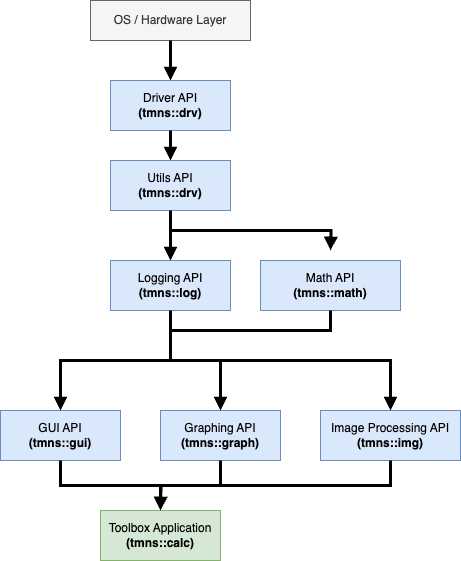

The diagram above was exported from draw.io. Its source (the exported page's mxGraphModel, read from the mxfile embedded in the PNG):
<mxGraphModel dx="883" dy="687" grid="1" gridSize="10" guides="1" tooltips="1" connect="1" arrows="1" fold="1" page="1" pageScale="1" pageWidth="850" pageHeight="1100" math="0" shadow="0">
  <root>
    <mxCell id="0" />
    <mxCell id="1" parent="0" />
    <mxCell id="DFpCrlqrqgL5XGXyrdyA-1" value="Driver API&lt;div&gt;&lt;b&gt;(tmns::drv)&lt;/b&gt;&lt;/div&gt;" style="rounded=0;whiteSpace=wrap;html=1;fillColor=#dae8fc;strokeColor=#6c8ebf;" vertex="1" parent="1">
      <mxGeometry x="220" y="120" width="120" height="50" as="geometry" />
    </mxCell>
    <mxCell id="DFpCrlqrqgL5XGXyrdyA-2" value="OS / Hardware Layer" style="rounded=0;whiteSpace=wrap;html=1;fillColor=#f5f5f5;fontColor=#333333;strokeColor=#666666;" vertex="1" parent="1">
      <mxGeometry x="200" y="40" width="160" height="40" as="geometry" />
    </mxCell>
    <mxCell id="DFpCrlqrqgL5XGXyrdyA-3" value="Utils API&lt;div&gt;&lt;b&gt;(tmns::drv)&lt;/b&gt;&lt;/div&gt;" style="rounded=0;whiteSpace=wrap;html=1;fillColor=#dae8fc;strokeColor=#6c8ebf;" vertex="1" parent="1">
      <mxGeometry x="220" y="200" width="120" height="50" as="geometry" />
    </mxCell>
    <mxCell id="DFpCrlqrqgL5XGXyrdyA-4" value="Logging API&lt;div&gt;&lt;b&gt;(tmns::log)&lt;/b&gt;&lt;/div&gt;" style="rounded=0;whiteSpace=wrap;html=1;fillColor=#dae8fc;strokeColor=#6c8ebf;" vertex="1" parent="1">
      <mxGeometry x="220" y="300" width="120" height="50" as="geometry" />
    </mxCell>
    <mxCell id="DFpCrlqrqgL5XGXyrdyA-5" value="&lt;div&gt;GUI API&lt;/div&gt;&lt;div&gt;&lt;b&gt;(tmns::gui)&lt;/b&gt;&lt;/div&gt;" style="rounded=0;whiteSpace=wrap;html=1;fillColor=#dae8fc;strokeColor=#6c8ebf;" vertex="1" parent="1">
      <mxGeometry x="110" y="450" width="120" height="50" as="geometry" />
    </mxCell>
    <mxCell id="DFpCrlqrqgL5XGXyrdyA-6" value="&lt;div&gt;Graphing API&lt;/div&gt;&lt;div&gt;&lt;b&gt;(tmns::graph)&lt;/b&gt;&lt;/div&gt;" style="rounded=0;whiteSpace=wrap;html=1;fillColor=#dae8fc;strokeColor=#6c8ebf;" vertex="1" parent="1">
      <mxGeometry x="270" y="450" width="120" height="50" as="geometry" />
    </mxCell>
    <mxCell id="DFpCrlqrqgL5XGXyrdyA-7" value="&lt;div&gt;&lt;span style=&quot;background-color: transparent; color: light-dark(rgb(0, 0, 0), rgb(255, 255, 255));&quot;&gt;Toolbox Application&lt;/span&gt;&lt;/div&gt;&lt;div&gt;&lt;b style=&quot;background-color: transparent; color: light-dark(rgb(0, 0, 0), rgb(255, 255, 255));&quot;&gt;(tmns::calc)&lt;/b&gt;&lt;/div&gt;" style="rounded=0;whiteSpace=wrap;html=1;fillColor=#d5e8d4;strokeColor=#82b366;" vertex="1" parent="1">
      <mxGeometry x="210" y="550" width="120" height="50" as="geometry" />
    </mxCell>
    <mxCell id="DFpCrlqrqgL5XGXyrdyA-8" value="" style="endArrow=block;html=1;rounded=0;exitX=0.5;exitY=1;exitDx=0;exitDy=0;entryX=0.5;entryY=0;entryDx=0;entryDy=0;strokeWidth=3;endFill=1;" edge="1" parent="1" source="DFpCrlqrqgL5XGXyrdyA-1" target="DFpCrlqrqgL5XGXyrdyA-3">
      <mxGeometry width="50" height="50" relative="1" as="geometry">
        <mxPoint x="430" y="360" as="sourcePoint" />
        <mxPoint x="480" y="310" as="targetPoint" />
      </mxGeometry>
    </mxCell>
    <mxCell id="DFpCrlqrqgL5XGXyrdyA-12" value="" style="endArrow=block;html=1;rounded=0;exitX=0.5;exitY=1;exitDx=0;exitDy=0;strokeWidth=3;endFill=1;" edge="1" parent="1" source="DFpCrlqrqgL5XGXyrdyA-2">
      <mxGeometry width="50" height="50" relative="1" as="geometry">
        <mxPoint x="290" y="180" as="sourcePoint" />
        <mxPoint x="280" y="120" as="targetPoint" />
      </mxGeometry>
    </mxCell>
    <mxCell id="DFpCrlqrqgL5XGXyrdyA-13" value="" style="endArrow=block;html=1;rounded=0;strokeWidth=3;endFill=1;entryX=0.5;entryY=0;entryDx=0;entryDy=0;exitX=0.5;exitY=1;exitDx=0;exitDy=0;" edge="1" parent="1" source="DFpCrlqrqgL5XGXyrdyA-3" target="DFpCrlqrqgL5XGXyrdyA-4">
      <mxGeometry width="50" height="50" relative="1" as="geometry">
        <mxPoint x="440" y="290" as="sourcePoint" />
        <mxPoint x="290" y="150" as="targetPoint" />
      </mxGeometry>
    </mxCell>
    <mxCell id="DFpCrlqrqgL5XGXyrdyA-14" value="" style="endArrow=block;html=1;rounded=0;strokeWidth=3;endFill=1;entryX=0.5;entryY=0;entryDx=0;entryDy=0;exitX=0.5;exitY=1;exitDx=0;exitDy=0;edgeStyle=orthogonalEdgeStyle;" edge="1" parent="1" source="DFpCrlqrqgL5XGXyrdyA-4" target="DFpCrlqrqgL5XGXyrdyA-5">
      <mxGeometry width="50" height="50" relative="1" as="geometry">
        <mxPoint x="280" y="360" as="sourcePoint" />
        <mxPoint x="290" y="310" as="targetPoint" />
      </mxGeometry>
    </mxCell>
    <mxCell id="DFpCrlqrqgL5XGXyrdyA-15" value="" style="endArrow=block;html=1;rounded=0;strokeWidth=3;endFill=1;entryX=0.5;entryY=0;entryDx=0;entryDy=0;exitX=0.5;exitY=1;exitDx=0;exitDy=0;edgeStyle=orthogonalEdgeStyle;" edge="1" parent="1" source="DFpCrlqrqgL5XGXyrdyA-4" target="DFpCrlqrqgL5XGXyrdyA-6">
      <mxGeometry width="50" height="50" relative="1" as="geometry">
        <mxPoint x="290" y="360" as="sourcePoint" />
        <mxPoint x="180" y="400" as="targetPoint" />
      </mxGeometry>
    </mxCell>
    <mxCell id="DFpCrlqrqgL5XGXyrdyA-16" value="" style="endArrow=block;html=1;rounded=0;strokeWidth=3;endFill=1;entryX=0.5;entryY=0;entryDx=0;entryDy=0;exitX=0.5;exitY=1;exitDx=0;exitDy=0;edgeStyle=orthogonalEdgeStyle;" edge="1" parent="1" source="DFpCrlqrqgL5XGXyrdyA-5" target="DFpCrlqrqgL5XGXyrdyA-7">
      <mxGeometry width="50" height="50" relative="1" as="geometry">
        <mxPoint x="290" y="420" as="sourcePoint" />
        <mxPoint x="180" y="460" as="targetPoint" />
      </mxGeometry>
    </mxCell>
    <mxCell id="DFpCrlqrqgL5XGXyrdyA-17" value="" style="endArrow=block;html=1;rounded=0;strokeWidth=3;endFill=1;exitX=0.5;exitY=1;exitDx=0;exitDy=0;edgeStyle=orthogonalEdgeStyle;" edge="1" parent="1" source="DFpCrlqrqgL5XGXyrdyA-6">
      <mxGeometry width="50" height="50" relative="1" as="geometry">
        <mxPoint x="180" y="510" as="sourcePoint" />
        <mxPoint x="270" y="550" as="targetPoint" />
      </mxGeometry>
    </mxCell>
    <mxCell id="DFpCrlqrqgL5XGXyrdyA-18" value="&lt;div&gt;Image Processing API&lt;/div&gt;&lt;div&gt;&lt;b&gt;(tmns::img)&lt;/b&gt;&lt;/div&gt;" style="rounded=0;whiteSpace=wrap;html=1;fillColor=#dae8fc;strokeColor=#6c8ebf;" vertex="1" parent="1">
      <mxGeometry x="430" y="450" width="140" height="50" as="geometry" />
    </mxCell>
    <mxCell id="DFpCrlqrqgL5XGXyrdyA-19" value="" style="endArrow=block;html=1;rounded=0;strokeWidth=3;endFill=1;entryX=0.5;entryY=0;entryDx=0;entryDy=0;exitX=0.5;exitY=1;exitDx=0;exitDy=0;edgeStyle=orthogonalEdgeStyle;" edge="1" parent="1" source="DFpCrlqrqgL5XGXyrdyA-4" target="DFpCrlqrqgL5XGXyrdyA-18">
      <mxGeometry width="50" height="50" relative="1" as="geometry">
        <mxPoint x="290" y="360" as="sourcePoint" />
        <mxPoint x="340" y="400" as="targetPoint" />
      </mxGeometry>
    </mxCell>
    <mxCell id="DFpCrlqrqgL5XGXyrdyA-20" value="" style="endArrow=block;html=1;rounded=0;strokeWidth=3;endFill=1;entryX=0.5;entryY=0;entryDx=0;entryDy=0;exitX=0.5;exitY=1;exitDx=0;exitDy=0;edgeStyle=orthogonalEdgeStyle;" edge="1" parent="1" source="DFpCrlqrqgL5XGXyrdyA-18" target="DFpCrlqrqgL5XGXyrdyA-7">
      <mxGeometry width="50" height="50" relative="1" as="geometry">
        <mxPoint x="290" y="420" as="sourcePoint" />
        <mxPoint x="510" y="460" as="targetPoint" />
      </mxGeometry>
    </mxCell>
    <mxCell id="DFpCrlqrqgL5XGXyrdyA-21" value="&lt;div&gt;&lt;span style=&quot;background-color: transparent; color: light-dark(rgb(0, 0, 0), rgb(255, 255, 255));&quot;&gt;Math API&lt;/span&gt;&lt;/div&gt;&lt;div&gt;&lt;b style=&quot;background-color: transparent; color: light-dark(rgb(0, 0, 0), rgb(255, 255, 255));&quot;&gt;(tmns::math)&lt;/b&gt;&lt;/div&gt;" style="rounded=0;whiteSpace=wrap;html=1;fillColor=#dae8fc;strokeColor=#6c8ebf;" vertex="1" parent="1">
      <mxGeometry x="370" y="300" width="140" height="50" as="geometry" />
    </mxCell>
    <mxCell id="DFpCrlqrqgL5XGXyrdyA-22" value="" style="endArrow=block;html=1;rounded=0;strokeWidth=3;endFill=1;exitX=0.5;exitY=1;exitDx=0;exitDy=0;edgeStyle=orthogonalEdgeStyle;" edge="1" parent="1" source="DFpCrlqrqgL5XGXyrdyA-3">
      <mxGeometry width="50" height="50" relative="1" as="geometry">
        <mxPoint x="290" y="360" as="sourcePoint" />
        <mxPoint x="440" y="290" as="targetPoint" />
      </mxGeometry>
    </mxCell>
    <mxCell id="DFpCrlqrqgL5XGXyrdyA-24" value="" style="endArrow=none;html=1;rounded=0;strokeWidth=3;endFill=0;exitX=0.5;exitY=1;exitDx=0;exitDy=0;edgeStyle=orthogonalEdgeStyle;entryX=0.5;entryY=1;entryDx=0;entryDy=0;" edge="1" parent="1" source="DFpCrlqrqgL5XGXyrdyA-4" target="DFpCrlqrqgL5XGXyrdyA-21">
      <mxGeometry width="50" height="50" relative="1" as="geometry">
        <mxPoint x="290" y="260" as="sourcePoint" />
        <mxPoint x="450" y="300" as="targetPoint" />
        <Array as="points">
          <mxPoint x="280" y="370" />
          <mxPoint x="440" y="370" />
        </Array>
      </mxGeometry>
    </mxCell>
  </root>
</mxGraphModel>